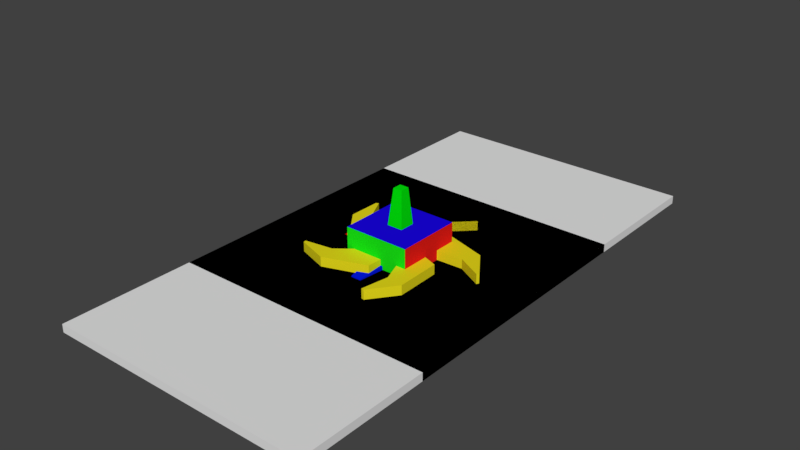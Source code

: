 # Source: ArrowCursor.blend  (saved by Blender 2.78.0; exported with 4.5.12 LTS)
import bpy
from mathutils import Matrix  # noqa: F401  (used for matrix-valued properties, if any)

bpy.ops.wm.read_factory_settings(use_empty=True)
scene = bpy.context.scene
scene.name = 'Scene'

# ---- collections
col_collection_1 = bpy.data.collections.new('Collection 1'); scene.collection.children.link(col_collection_1)

# ---- materials (node trees are filled in below, after node groups)
mat_keymainmat = bpy.data.materials.new('KeyMainMat')
mat_keymainmat.alpha_threshold = 0.0
mat_keymainmat.use_transparent_shadow = False
mat_keymainmat.roughness = 0.5
mat_keysecondarymat = bpy.data.materials.new('KeySecondaryMat')
mat_keysecondarymat.alpha_threshold = 0.0
mat_keysecondarymat.use_transparent_shadow = False
mat_keysecondarymat.diffuse_color = (0.1342, 0.1171, 0.8, 1.0)
mat_keysecondarymat.roughness = 0.5
mat_mat_pinkpentapill = bpy.data.materials.new('mat_pinkPentapill')
mat_mat_pinkpentapill.alpha_threshold = 0.0
mat_mat_pinkpentapill.use_transparent_shadow = False
mat_mat_pinkpentapill.diffuse_color = (1.0, 0.4865, 0.8329, 1.0)
mat_mat_pinkpentapill.roughness = 0.5
mat_mat_pluspurple = bpy.data.materials.new('mat_pluspurple')
mat_mat_pluspurple.alpha_threshold = 0.0
mat_mat_pluspurple.use_transparent_shadow = False
mat_mat_pluspurple.diffuse_color = (0.2134, 0.0, 0.8, 1.0)
mat_mat_pluspurple.roughness = 0.5
mat_mat_yellowstar = bpy.data.materials.new('mat_yellowstar')
mat_mat_yellowstar.alpha_threshold = 0.0
mat_mat_yellowstar.use_transparent_shadow = False
mat_mat_yellowstar.diffuse_color = (0.8, 0.6992, 0.01086, 1.0)
mat_mat_yellowstar.roughness = 0.5
mat_mat1 = bpy.data.materials.new('mat1')
mat_mat1.alpha_threshold = 0.0
mat_mat1.use_transparent_shadow = False
mat_mat1.diffuse_color = (0.8, 0.0133, 0.00946, 1.0)
mat_mat1.roughness = 0.5
mat_mat2 = bpy.data.materials.new('mat2')
mat_mat2.alpha_threshold = 0.0
mat_mat2.use_transparent_shadow = False
mat_mat2.diffuse_color = (0.01003, 0.8, 0.008456, 1.0)
mat_mat2.roughness = 0.5
mat_mat3 = bpy.data.materials.new('mat3')
mat_mat3.alpha_threshold = 0.0
mat_mat3.use_transparent_shadow = False
mat_mat3.diffuse_color = (0.011, 0.001487, 0.8, 1.0)
mat_mat3.roughness = 0.5
mat_notridge = bpy.data.materials.new('notridge')
mat_notridge.alpha_threshold = 0.0
mat_notridge.use_transparent_shadow = False
mat_notridge.diffuse_color = (0.8, 0.05972, 0.03364, 1.0)
mat_notridge.roughness = 0.5
mat_ridge = bpy.data.materials.new('ridge')
mat_ridge.alpha_threshold = 0.0
mat_ridge.use_transparent_shadow = False
mat_ridge.roughness = 0.5
mat_z_bue = bpy.data.materials.new('Z_bue')
mat_z_bue.alpha_threshold = 0.0
mat_z_bue.use_transparent_shadow = False
mat_z_bue.diffuse_color = (0.0, 0.009051, 0.8, 1.0)
mat_z_bue.roughness = 0.5
mat_y_green = bpy.data.materials.new('Y_green')
mat_y_green.alpha_threshold = 0.0
mat_y_green.use_transparent_shadow = False
mat_y_green.diffuse_color = (0.0, 0.8, 0.003333, 1.0)
mat_y_green.roughness = 0.5
mat_x_red = bpy.data.materials.new('X_red')
mat_x_red.alpha_threshold = 0.0
mat_x_red.use_transparent_shadow = False
mat_x_red.diffuse_color = (0.8, 0.0, 0.0, 1.0)
mat_x_red.roughness = 0.5
mat_z_bue_001 = bpy.data.materials.new('Z_bue.001')
mat_z_bue_001.alpha_threshold = 0.0
mat_z_bue_001.use_transparent_shadow = False
mat_z_bue_001.diffuse_color = (0.0, 0.009051, 0.8, 1.0)
mat_z_bue_001.roughness = 0.5
mat_y_green_001 = bpy.data.materials.new('Y_green.001')
mat_y_green_001.alpha_threshold = 0.0
mat_y_green_001.use_transparent_shadow = False
mat_y_green_001.diffuse_color = (0.0, 0.8, 0.003333, 1.0)
mat_y_green_001.roughness = 0.5
mat_x_red_001 = bpy.data.materials.new('X_red.001')
mat_x_red_001.alpha_threshold = 0.0
mat_x_red_001.use_transparent_shadow = False
mat_x_red_001.diffuse_color = (0.8, 0.0, 0.0, 1.0)
mat_x_red_001.roughness = 0.5
mat_z_bue_002 = bpy.data.materials.new('Z_bue.002')
mat_z_bue_002.alpha_threshold = 0.0
mat_z_bue_002.use_transparent_shadow = False
mat_z_bue_002.diffuse_color = (0.0, 0.009051, 0.8, 1.0)
mat_z_bue_002.roughness = 0.5
mat_y_green_002 = bpy.data.materials.new('Y_green.002')
mat_y_green_002.alpha_threshold = 0.0
mat_y_green_002.use_transparent_shadow = False
mat_y_green_002.diffuse_color = (0.0, 0.8, 0.003333, 1.0)
mat_y_green_002.roughness = 0.5
mat_x_red_002 = bpy.data.materials.new('X_red.002')
mat_x_red_002.alpha_threshold = 0.0
mat_x_red_002.use_transparent_shadow = False
mat_x_red_002.diffuse_color = (0.8, 0.0, 0.0, 1.0)
mat_x_red_002.roughness = 0.5
mat_mat_pluspurple_001 = bpy.data.materials.new('mat_pluspurple.001')
mat_mat_pluspurple_001.alpha_threshold = 0.0
mat_mat_pluspurple_001.use_transparent_shadow = False
mat_mat_pluspurple_001.diffuse_color = (0.2134, 0.0, 0.8, 1.0)
mat_mat_pluspurple_001.roughness = 0.5
mat_matplus2 = bpy.data.materials.new('matplus2')
mat_matplus2.alpha_threshold = 0.0
mat_matplus2.use_transparent_shadow = False
mat_matplus2.roughness = 0.5

# ---- material node trees

# ---- world
world_world = bpy.data.worlds.new('World'); scene.world = world_world
world_world.color = (0.05088, 0.05088, 0.05088)
world_world.use_sun_shadow = False
world_world.sun_shadow_jitter_overblur = 0.0
world_world.cycles.sampling_method = 'MANUAL'

# ---- meshes
me_cube_009 = bpy.data.meshes.new('Cube.009')
me_cube_009.from_pydata([(-4.0, -4.0, -0.1213), (-4.0, -4.0, 0.1213), (-4.0, 4.0, -0.1213), (-4.0, 4.0, 0.1213), (4.0, -4.0, -0.1213), (4.0, -4.0, 0.1213), (4.0, 4.0, -0.1213), (4.0, 4.0, 0.1213)], [], [(0, 1, 3, 2), (2, 3, 7, 6), (6, 7, 5, 4), (4, 5, 1, 0), (2, 6, 4, 0), (7, 3, 1, 5)])
me_cube_009.use_remesh_preserve_volume = False
me_cube_009.use_remesh_preserve_attributes = False
me_cube_009.use_mirror_vertex_groups = False
me_cube_009.update()
me_cube_008 = bpy.data.meshes.new('Cube.008')
me_cube_008.from_pydata([(0.14, 0.14, 0.0122), (0.1365, 0.1365, 0.004978), (-0.14, 0.14, 0.0122), (-0.1365, 0.1365, 0.004978), (0.14, -0.14, 0.0122), (0.1365, -0.1365, 0.004978), (-0.14, -0.14, 0.0122), (-0.1365, -0.1365, 0.004978), (0.1317, 0.1317, 0.005328), (-0.1317, 0.1317, 0.005328), (-0.1317, -0.1317, 0.005328), (0.1317, -0.1317, 0.005328), (0.1174, 0.1112, -0.01423), (-0.1174, 0.1112, -0.01423), (-0.1174, -0.1112, -0.01423), (0.1174, -0.1112, -0.01423), (-0.14, -0.07639, 0.0122), (-0.14, 0.07639, 0.0122), (-0.1365, 0.07447, 0.004978), (-0.1365, -0.07447, 0.004978), (0.14, 0.07639, 0.0122), (0.14, -0.07639, 0.0122), (0.1365, -0.07447, 0.004978), (0.1365, 0.07447, 0.004978), (-0.1317, 0.07184, 0.005328), (-0.1317, -0.07184, 0.005328), (0.1317, -0.07184, 0.005328), (0.1317, 0.07184, 0.005328), (-0.1174, 0.06066, 0.00174), (-0.1174, -0.06066, 0.00174), (0.1174, -0.06066, 0.00174), (0.1174, 0.06066, 0.00174), (0.1271, -0.1251, -0.0009174), (0.1271, 0.1251, -0.0009174), (-0.1271, 0.1251, -0.0009174), (-0.1271, -0.1251, -0.0009174), (-0.1271, -0.06827, 0.004182), (-0.1271, 0.06827, 0.004182), (0.1271, 0.06827, 0.004182), (0.1271, -0.06827, 0.004182)], [], [(0, 1, 3, 2), (16, 19, 7, 6), (6, 7, 5, 4), (20, 23, 1, 0), (16, 6, 4, 21), (3, 1, 8, 9), (39, 32, 15, 30), (22, 5, 11, 26), (18, 3, 9, 24), (5, 7, 10, 11), (28, 13, 12, 31), (37, 34, 13, 28), (32, 35, 14, 15), (34, 33, 12, 13), (35, 36, 29, 14), (36, 37, 28, 29), (14, 29, 30, 15), (29, 28, 31, 30), (7, 19, 25, 10), (19, 18, 24, 25), (1, 23, 27, 8), (23, 22, 26, 27), (33, 38, 31, 12), (38, 39, 30, 31), (2, 17, 20, 0), (17, 16, 21, 20), (4, 5, 22, 21), (21, 22, 23, 20), (2, 3, 18, 17), (17, 18, 19, 16), (27, 26, 39, 38), (8, 27, 38, 33), (25, 24, 37, 36), (10, 25, 36, 35), (9, 8, 33, 34), (11, 10, 35, 32), (24, 9, 34, 37), (26, 11, 32, 39)])
me_cube_008.polygons.foreach_set('material_index', [1, 1, 1, 1, 0, 1, 0, 1, 1, 1, 0, 0, 0, 0, 0, 0, 0, 0, 1, 1, 1, 1, 0, 0, 0, 0, 1, 1, 1, 1, 1, 1, 1, 1, 1, 1, 1, 1])
me_cube_008.materials.append(mat_keymainmat)
me_cube_008.materials.append(mat_keysecondarymat)
me_cube_008.use_remesh_preserve_volume = False
me_cube_008.use_remesh_preserve_attributes = False
me_cube_008.use_mirror_vertex_groups = False
me_cube_008.update()
me_cylinder = bpy.data.meshes.new('Cylinder')
me_cylinder.from_pydata([(-1.118e-08, -0.2206, -0.8764), (-0.0809, -0.1206, -0.9412), (0.0809, -0.1206, -0.9412), (-1.118e-08, 0.2206, -0.8764), (0.0809, 0.1206, -0.9412), (-0.0809, 0.1206, -0.9412), (0.8335, -0.2206, -0.2708), (0.8702, -0.1206, -0.3678), (0.9202, -0.1206, -0.2139), (0.8335, 0.2206, -0.2708), (0.9202, 0.1206, -0.2139), (0.8702, 0.1206, -0.3678), (0.5151, -0.2206, 0.709), (0.6187, -0.1206, 0.7139), (0.4878, -0.1206, 0.809), (0.5151, 0.2206, 0.709), (0.4878, 0.1206, 0.809), (0.6187, 0.1206, 0.7139), (-0.5151, -0.2206, 0.709), (-0.4878, -0.1206, 0.809), (-0.6187, -0.1206, 0.7139), (-0.5151, 0.2206, 0.709), (-0.6187, 0.1206, 0.7139), (-0.4878, 0.1206, 0.809), (-0.8335, -0.2206, -0.2708), (-0.9202, -0.1206, -0.2139), (-0.8702, -0.1206, -0.3678), (-0.8335, 0.2206, -0.2708), (-0.8702, 0.1206, -0.3678), (-0.9202, 0.1206, -0.2139), (0.6072, -0.2206, -0.1973), (-8.359e-09, -0.2206, -0.6385), (-6.274e-09, 0.2206, -0.6385), (0.6072, 0.2206, -0.1973), (0.3753, -0.2206, 0.5166), (0.3753, 0.2206, 0.5166), (-0.3753, -0.2206, 0.5166), (-0.3753, 0.2206, 0.5166), (-0.6072, -0.2206, -0.1973), (-0.6072, 0.2206, -0.1973), (0.4502, 2.98e-08, -0.1463), (-1.93e-08, 2.98e-08, -0.4734), (0.2783, 5.96e-08, 0.383), (-0.2783, 5.96e-08, 0.383), (-0.4502, 2.98e-08, -0.1463), (0.3028, -0.4604, 0.711), (0.2868, -0.4573, 0.7941), (-0.3028, -0.4604, 0.711), (-0.2868, -0.4573, 0.7941)], [], [(26, 28, 5, 1), (14, 16, 23, 19), (20, 22, 29, 25), (8, 10, 17, 13), (15, 9, 33, 35), (2, 4, 11, 7), (0, 1, 2), (3, 4, 5), (6, 7, 8), (9, 10, 11), (12, 13, 14), (15, 16, 17), (18, 19, 20), (21, 22, 23), (24, 25, 26), (27, 28, 29), (2, 7, 6, 0), (11, 4, 3, 9), (1, 5, 4, 2), (10, 8, 7, 11), (8, 13, 12, 6), (17, 10, 9, 15), (16, 14, 13, 17), (19, 18, 47, 48), (23, 16, 15, 21), (22, 20, 19, 23), (20, 25, 24, 18), (29, 22, 21, 27), (28, 26, 25, 29), (26, 1, 0, 24), (5, 28, 27, 3), (18, 24, 38, 36), (38, 31, 41, 44), (33, 32, 41, 40), (0, 6, 30, 31), (12, 18, 36, 34), (3, 27, 39, 32), (6, 12, 34, 30), (27, 21, 37, 39), (9, 3, 32, 33), (24, 0, 31, 38), (21, 15, 35, 37), (37, 35, 42, 43), (30, 34, 42, 40), (32, 39, 44, 41), (36, 38, 44, 43), (35, 33, 40, 42), (31, 30, 40, 41), (39, 37, 43, 44), (34, 36, 43, 42), (46, 48, 47, 45), (14, 19, 48, 46), (12, 14, 46, 45), (18, 12, 45, 47)])
me_cylinder.materials.append(mat_mat_pinkpentapill)
me_cylinder.use_remesh_preserve_volume = False
me_cylinder.use_remesh_preserve_attributes = False
me_cylinder.use_mirror_vertex_groups = False
me_cylinder.update()
me_cube_006 = bpy.data.meshes.new('Cube.006')
me_cube_006.from_pydata([(-0.3266, -0.3266, -0.3266), (-0.3266, -0.3266, 0.3266), (-0.3266, 0.3266, -0.3266), (-0.3266, 0.3266, 0.3266), (0.3266, -0.3266, -0.3266), (0.3266, -0.3266, 0.3266), (0.3266, 0.3266, -0.3266), (0.3266, 0.3266, 0.3266), (-0.3266, -0.8537, -0.3266), (-0.3266, -0.8537, 0.3266), (0.3266, -0.8537, 0.3266), (0.3266, -0.8537, -0.3266), (-0.3266, 0.8266, 0.3266), (-0.3266, 0.8266, -0.3266), (0.3266, 0.8266, -0.3266), (0.3266, 0.8266, 0.3266), (0.8266, 0.129, 0.129), (0.8266, 0.129, -0.129), (0.8266, -0.129, -0.129), (0.8266, -0.129, 0.129), (-0.8266, 0.3266, -0.3266), (-0.8266, -0.3266, -0.3266), (-0.8266, -0.3266, 0.3266), (-0.8266, 0.3266, 0.3266)], [], [(1, 3, 23, 22), (7, 6, 14, 15), (7, 5, 19, 16), (5, 1, 9, 10), (2, 6, 4, 0), (7, 3, 1, 5), (11, 10, 9, 8), (4, 5, 10, 11), (1, 0, 8, 9), (0, 4, 11, 8), (13, 12, 15, 14), (6, 2, 13, 14), (3, 7, 15, 12), (2, 3, 12, 13), (17, 16, 19, 18), (6, 7, 16, 17), (5, 4, 18, 19), (4, 6, 17, 18), (21, 22, 23, 20), (2, 0, 21, 20), (3, 2, 20, 23), (0, 1, 22, 21)])
me_cube_006.materials.append(mat_mat_pluspurple)
me_cube_006.use_remesh_preserve_volume = False
me_cube_006.use_remesh_preserve_attributes = False
me_cube_006.use_mirror_vertex_groups = False
me_cube_006.update()
me_cube_005 = bpy.data.meshes.new('Cube.005')
me_cube_005.from_pydata([(-0.9727, 1.087, 0.4138), (-0.01877, 1.087, 0.4138), (-0.1895, 2.214, 0.4138), (0.1895, 1.834, 0.4138), (0.7491, 2.5, 0.4138), (0.8107, 2.439, 0.4138), (-0.4007, 0.2324, 0.4138), (-0.003457, 0.2324, 0.4138), (0.7334, 1.261, 0.4138), (1.028, 0.3538, 0.4138), (2.047, 0.8642, 0.4138), (1.803, 0.3867, 0.4138), (2.61, 0.06023, 0.4138), (2.57, -0.01741, 0.4138), (0.09716, 0.4529, 0.4138), (0.2199, 0.07509, 0.4138), (1.426, -0.3078, 0.4138), (0.6542, -0.8685, 0.4138), (1.454, -1.679, 0.4138), (0.925, -1.595, 0.4138), (0.8637, -2.463, 0.4138), (0.7776, -2.45, 0.4138), (0.4607, 0.04754, 0.4138), (0.1394, -0.1859, 0.4138), (0.1479, -1.451, 0.4138), (-0.6238, -0.8906, 0.4138), (-1.148, -1.902, 0.4138), (-1.232, -1.373, 0.4138), (-2.076, -1.583, 0.4138), (-2.089, -1.497, 0.4138), (0.1876, -0.4235, 0.4138), (-0.1338, -0.19, 0.4138), (-1.335, -0.5892, 0.4138), (-1.04, 0.3181, 0.4138), (-2.164, 0.5038, 0.4138), (-1.686, 0.7471, 0.4138), (-2.147, 1.485, 0.4138), (-2.069, 1.525, 0.4138), (-0.3448, -0.3093, 0.4138), (-0.2221, 0.06851, 0.4138), (-0.9727, 1.087, 0.4138), (-0.01877, 1.087, 0.4138), (-0.1895, 2.214, 0.4138), (0.1895, 1.834, 0.4138), (0.7491, 2.5, 0.4138), (0.8107, 2.439, 0.4138), (-0.4007, 0.2324, 0.4138), (-0.003457, 0.2324, 0.4138), (-0.9727, 1.087, -0.3839), (-0.01877, 1.087, -0.3839), (-0.1895, 2.214, -0.3839), (0.1895, 1.834, -0.3839), (0.7491, 2.5, -0.3839), (0.8107, 2.439, -0.3839), (-0.4007, 0.2324, -0.3839), (-0.003457, 0.2324, -0.3839), (0.7334, 1.261, -0.3839), (1.028, 0.3538, -0.3839), (2.047, 0.8642, -0.3839), (1.803, 0.3867, -0.3839), (2.61, 0.06023, -0.3839), (2.57, -0.01741, -0.3839), (0.09716, 0.4529, -0.3839), (0.2199, 0.07509, -0.3839), (1.426, -0.3078, -0.3839), (0.6542, -0.8685, -0.3839), (1.454, -1.679, -0.3839), (0.925, -1.595, -0.3839), (0.8637, -2.463, -0.3839), (0.7776, -2.45, -0.3839), (0.4607, 0.04754, -0.3839), (0.1394, -0.1859, -0.3839), (0.1479, -1.451, -0.3839), (-0.6238, -0.8906, -0.3839), (-1.148, -1.902, -0.3839), (-1.232, -1.373, -0.3839), (-2.076, -1.583, -0.3839), (-2.089, -1.497, -0.3839), (0.1876, -0.4235, -0.3839), (-0.1338, -0.19, -0.3839), (-1.335, -0.5892, -0.3839), (-1.04, 0.3181, -0.3839), (-2.164, 0.5038, -0.3839), (-1.686, 0.7471, -0.3839), (-2.147, 1.485, -0.3839), (-2.069, 1.525, -0.3839), (-0.3448, -0.3093, -0.3839), (-0.2221, 0.06851, -0.3839), (-0.9727, 1.087, -0.3839), (-0.01877, 1.087, -0.3839), (-0.1895, 2.214, -0.3839), (0.1895, 1.834, -0.3839), (0.7491, 2.5, -0.3839), (0.8107, 2.439, -0.3839), (-0.4007, 0.2324, -0.3839), (-0.003457, 0.2324, -0.3839)], [], [(1, 3, 2, 0), (3, 5, 4, 2), (0, 6, 7, 1), (9, 11, 10, 8), (11, 13, 12, 10), (8, 14, 15, 9), (17, 19, 18, 16), (19, 21, 20, 18), (16, 22, 23, 17), (25, 27, 26, 24), (27, 29, 28, 26), (24, 30, 31, 25), (33, 35, 34, 32), (35, 37, 36, 34), (32, 38, 39, 33), (41, 43, 42, 40), (43, 45, 44, 42), (40, 46, 47, 41), (49, 48, 50, 51), (51, 50, 52, 53), (48, 49, 55, 54), (57, 56, 58, 59), (59, 58, 60, 61), (56, 57, 63, 62), (65, 64, 66, 67), (67, 66, 68, 69), (64, 65, 71, 70), (73, 72, 74, 75), (75, 74, 76, 77), (72, 73, 79, 78), (81, 80, 82, 83), (83, 82, 84, 85), (80, 81, 87, 86), (89, 88, 90, 91), (91, 90, 92, 93), (88, 89, 95, 94), (21, 19, 67, 69), (43, 41, 89, 91), (11, 9, 57, 59), (23, 22, 70, 71), (44, 45, 93, 92), (12, 13, 61, 60), (17, 23, 71, 65), (42, 44, 92, 90), (10, 12, 60, 58), (32, 34, 82, 80), (0, 2, 50, 48), (22, 16, 64, 70), (45, 43, 91, 93), (13, 11, 59, 61), (35, 33, 81, 83), (3, 1, 49, 51), (47, 46, 94, 95), (15, 14, 62, 63), (36, 37, 85, 84), (4, 5, 53, 52), (41, 47, 95, 89), (9, 15, 63, 57), (34, 36, 84, 82), (2, 4, 52, 50), (24, 26, 74, 72), (46, 40, 88, 94), (14, 8, 56, 62), (37, 35, 83, 85), (5, 3, 51, 53), (27, 25, 73, 75), (39, 38, 86, 87), (7, 6, 54, 55), (28, 29, 77, 76), (33, 39, 87, 81), (1, 7, 55, 49), (26, 28, 76, 74), (16, 18, 66, 64), (38, 32, 80, 86), (6, 0, 48, 54), (29, 27, 75, 77), (19, 17, 65, 67), (31, 30, 78, 79), (20, 21, 69, 68), (25, 31, 79, 73), (18, 20, 68, 66), (40, 42, 90, 88), (8, 10, 58, 56), (30, 24, 72, 78)])
me_cube_005.materials.append(mat_mat_yellowstar)
me_cube_005.use_remesh_preserve_volume = False
me_cube_005.use_remesh_preserve_attributes = False
me_cube_005.use_mirror_vertex_groups = False
me_cube_005.update()
me_cube_004 = bpy.data.meshes.new('Cube.004')
me_cube_004.from_pydata([(-1.0, -1.0, -1.0), (-1.0, -1.0, 1.0), (-1.0, 1.0, -1.0), (-1.0, 1.0, 1.0), (1.0, -1.0, -1.0), (1.0, -1.0, 1.0), (1.0, 1.0, -1.0), (1.0, 1.0, 1.0)], [], [(0, 1, 3, 2), (2, 3, 7, 6), (6, 7, 5, 4), (4, 5, 1, 0), (2, 6, 4, 0), (7, 3, 1, 5)])
me_cube_004.polygons.foreach_set('material_index', [0, 1, 0, 1, 2, 2])
me_cube_004.materials.append(mat_mat1)
me_cube_004.materials.append(mat_mat2)
me_cube_004.materials.append(mat_mat3)
me_cube_004.use_remesh_preserve_volume = False
me_cube_004.use_remesh_preserve_attributes = False
me_cube_004.use_mirror_vertex_groups = False
me_cube_004.update()
me_cube_003 = bpy.data.meshes.new('Cube.003')
me_cube_003.from_pydata([(0.0408, 0.3113, 0.02464), (0.4381, 0.3026, 0.02464), (-0.5404, 0.03026, 0.02464), (0.09331, 0.3993, 0.02464), (-0.02131, 0.3993, 0.02464), (0.04008, 0.2605, 0.05931), (0.4012, 0.2603, 0.05931), (-0.4994, 0.03026, 0.05931), (-0.1094, 0.3351, 0.02464), (-0.0122, 0.3112, 0.05931), (-0.01674, 0.3759, 0.05931), (0.03986, 0.3747, 0.05931), (-0.01222, 0.2605, 0.05931), (-0.09864, 0.3158, 0.05931), (-0.1884, 0.2778, 0.02464), (-0.1788, 0.2593, 0.05931), (0.4381, 0.03023, 0.02464), (0.04008, 0.03024, 0.05931), (0.4012, 0.03024, 0.05931), (-0.01233, 0.03024, 0.05931), (0.0408, -0.3096, 0.02464), (0.4381, -0.3008, 0.02464), (-0.5404, -0.02853, 0.02464), (0.09331, -0.3976, 0.02464), (-0.02131, -0.3976, 0.02464), (0.04008, -0.2588, 0.05931), (0.4012, -0.2586, 0.05931), (-0.4994, -0.02853, 0.05931), (-0.1094, -0.3334, 0.02464), (-0.0122, -0.3095, 0.05931), (-0.01674, -0.3742, 0.05931), (0.03986, -0.373, 0.05931), (0.4381, 0.000862, 0.02464), (-0.5404, 0.000862, 0.02464), (-0.01222, -0.2588, 0.05931), (0.04008, 0.000862, 0.05931), (0.4012, 0.000862, 0.05931), (-0.4999, 0.000862, 0.05931), (-0.09864, -0.314, 0.05931), (-0.1884, -0.2761, 0.02464), (-0.1788, -0.2576, 0.05931), (-0.01237, 0.000862, 0.05931), (0.4381, -0.0285, 0.02464), (0.04008, -0.02851, 0.05931), (0.4012, -0.02851, 0.05931), (-0.01233, -0.02851, 0.05931), (0.0408, 0.3113, -0.02464), (0.4381, 0.3026, -0.02464), (-0.5404, 0.03026, -0.02464), (0.09331, 0.3993, -0.02464), (-0.02131, 0.3993, -0.02464), (0.04008, 0.2605, -0.05931), (0.4012, 0.2603, -0.05931), (-0.4994, 0.03026, -0.05931), (-0.1094, 0.3351, -0.02464), (-0.0122, 0.3112, -0.05931), (-0.01674, 0.3759, -0.05931), (0.03986, 0.3747, -0.05931), (-0.01222, 0.2605, -0.05931), (-0.09864, 0.3158, -0.05931), (-0.1884, 0.2778, -0.02464), (-0.1788, 0.2593, -0.05931), (0.4381, 0.03023, -0.02464), (0.04008, 0.03024, -0.05931), (0.4012, 0.03024, -0.05931), (-0.01233, 0.03024, -0.05931), (0.0408, -0.3096, -0.02464), (0.4381, -0.3008, -0.02464), (-0.5404, -0.02853, -0.02464), (0.09331, -0.3976, -0.02464), (-0.02131, -0.3976, -0.02464), (0.04008, -0.2588, -0.05931), (0.4012, -0.2586, -0.05931), (-0.4994, -0.02853, -0.05931), (-0.1094, -0.3334, -0.02464), (-0.0122, -0.3095, -0.05931), (-0.01674, -0.3742, -0.05931), (0.03986, -0.373, -0.05931), (0.4381, 0.000862, -0.02464), (-0.5404, 0.000862, -0.02464), (-0.01222, -0.2588, -0.05931), (0.04008, 0.000862, -0.05931), (0.4012, 0.000862, -0.05931), (-0.4999, 0.000862, -0.05931), (-0.09864, -0.314, -0.05931), (-0.1884, -0.2761, -0.02464), (-0.1788, -0.2576, -0.05931), (-0.01237, 0.000862, -0.05931), (0.4381, -0.0285, -0.02464), (0.04008, -0.02851, -0.05931), (0.4012, -0.02851, -0.05931), (-0.01233, -0.02851, -0.05931)], [], [(12, 5, 0, 9), (18, 6, 5, 17), (1, 0, 5, 6), (16, 1, 6, 18), (14, 2, 7, 15), (3, 4, 10, 11), (2, 33, 37, 7), (3, 11, 9, 0), (4, 8, 13, 10), (10, 13, 9, 11), (8, 14, 15, 13), (12, 9, 13, 15), (19, 17, 5, 12), (41, 35, 17, 19), (32, 16, 18, 36), (36, 18, 17, 35), (37, 41, 19, 7), (7, 19, 12, 15), (34, 29, 20, 25), (44, 43, 25, 26), (21, 26, 25, 20), (42, 44, 26, 21), (39, 40, 27, 22), (23, 31, 30, 24), (22, 27, 37, 33), (23, 20, 29, 31), (24, 30, 38, 28), (30, 31, 29, 38), (28, 38, 40, 39), (34, 40, 38, 29), (45, 34, 25, 43), (41, 45, 43, 35), (32, 36, 44, 42), (36, 35, 43, 44), (37, 27, 45, 41), (27, 40, 34, 45), (58, 55, 46, 51), (64, 63, 51, 52), (47, 52, 51, 46), (62, 64, 52, 47), (60, 61, 53, 48), (49, 57, 56, 50), (48, 53, 83, 79), (49, 46, 55, 57), (50, 56, 59, 54), (56, 57, 55, 59), (54, 59, 61, 60), (58, 61, 59, 55), (65, 58, 51, 63), (87, 65, 63, 81), (78, 82, 64, 62), (82, 81, 63, 64), (83, 53, 65, 87), (53, 61, 58, 65), (80, 71, 66, 75), (90, 72, 71, 89), (67, 66, 71, 72), (88, 67, 72, 90), (85, 68, 73, 86), (69, 70, 76, 77), (68, 79, 83, 73), (69, 77, 75, 66), (70, 74, 84, 76), (76, 84, 75, 77), (74, 85, 86, 84), (80, 75, 84, 86), (91, 89, 71, 80), (87, 81, 89, 91), (78, 88, 90, 82), (82, 90, 89, 81), (83, 87, 91, 73), (73, 91, 80, 86), (32, 78, 62, 16), (23, 69, 66, 20), (3, 49, 50, 4), (16, 62, 47, 1), (22, 68, 85, 39), (0, 46, 49, 3), (8, 54, 60, 14), (14, 60, 48, 2), (21, 67, 88, 42), (20, 66, 67, 21), (33, 79, 68, 22), (28, 74, 70, 24), (1, 47, 46, 0), (39, 85, 74, 28), (42, 88, 78, 32), (2, 48, 79, 33), (4, 50, 54, 8), (24, 70, 69, 23)])
me_cube_003.polygons.foreach_set('material_index', [1, 0, 1, 1, 1, 1, 1, 1, 1, 0, 1, 0, 0, 0, 1, 0, 0, 0, 1, 0, 1, 1, 1, 1, 1, 1, 1, 0, 1, 0, 0, 0, 1, 0, 0, 0, 1, 0, 1, 1, 1, 1, 1, 1, 1, 0, 1, 0, 0, 0, 1, 0, 0, 0, 1, 0, 1, 1, 1, 1, 1, 1, 1, 0, 1, 0, 0, 0, 1, 0, 0, 0, 0, 0, 0, 0, 0, 0, 0, 0, 0, 0, 0, 0, 0, 0, 0, 0, 0, 0])
me_cube_003.materials.append(mat_notridge)
me_cube_003.materials.append(mat_ridge)
me_cube_003.use_remesh_preserve_volume = False
me_cube_003.use_remesh_preserve_attributes = False
me_cube_003.use_mirror_vertex_groups = False
me_cube_003.update()
me_cube = bpy.data.meshes.new('Cube')
me_cube.from_pydata([(0.5, 0.5, -0.5), (0.5, 0.5, 0.5), (0.5, -0.5, 0.5), (0.5, -0.5, -0.5), (-0.5, 0.5, -0.5), (-0.5, 0.5, 0.5), (-0.5, -0.5, 0.5), (-0.5, -0.5, -0.5), (-3.257, 0.1884, -0.1885), (-3.257, 0.1884, 0.1884), (-3.257, -0.1884, -0.1885), (-3.257, -0.1884, 0.1884), (0.3193, 0.3193, -0.6824), (0.3193, -0.3193, -0.6824), (-0.3193, 0.3193, -0.6824), (-0.3193, -0.3193, -0.6824), (0.444, 0.7908, -0.444), (0.444, 0.7908, 0.444), (-0.444, 0.7908, -0.444), (-0.444, 0.7908, 0.444)], [], [(0, 1, 2, 3), (7, 6, 11, 10), (0, 4, 18, 16), (1, 5, 6, 2), (2, 6, 7, 3), (4, 0, 12, 14), (8, 10, 11, 9), (4, 7, 10, 8), (6, 5, 9, 11), (5, 4, 8, 9), (14, 12, 13, 15), (7, 4, 14, 15), (3, 7, 15, 13), (0, 3, 13, 12), (16, 18, 19, 17), (1, 0, 16, 17), (4, 5, 19, 18), (5, 1, 17, 19)])
me_cube.polygons.foreach_set('material_index', [2, 2, 1, 0, 1, 0, 2, 2, 2, 2, 0, 0, 0, 0, 1, 1, 1, 1])
me_cube.materials.append(mat_z_bue)
me_cube.materials.append(mat_y_green)
me_cube.materials.append(mat_x_red)
me_cube.use_remesh_preserve_volume = False
me_cube.use_remesh_preserve_attributes = False
me_cube.use_mirror_vertex_groups = False
me_cube.update()
me_cube_001 = bpy.data.meshes.new('Cube.001')
me_cube_001.from_pydata([(0.5, 0.5, -0.5), (0.5, 0.5, 0.5), (0.5, -0.5, 0.5), (0.5, -0.5, -0.5), (-0.5, 0.5, -0.5), (-0.5, 0.5, 0.5), (-0.5, -0.5, 0.5), (-0.5, -0.5, -0.5), (-0.696, 0.1884, -0.1885), (-0.696, 0.1884, 0.1884), (-0.696, -0.1884, -0.1885), (-0.696, -0.1884, 0.1884), (0.3193, 0.3193, -0.7902), (0.3193, -0.3193, -0.7902), (-0.3193, 0.3193, -0.7902), (-0.3193, -0.3193, -0.7902), (0.444, 0.7908, -0.444), (0.444, 0.7908, 0.444), (-0.444, 0.7908, -0.444), (-0.444, 0.7908, 0.444), (0.2524, 0.2524, 2.967), (0.2524, -0.2524, 2.967), (-0.2524, 0.2524, 2.967), (-0.2524, -0.2524, 2.967)], [], [(0, 1, 2, 3), (7, 6, 11, 10), (0, 4, 18, 16), (6, 2, 21, 23), (2, 6, 7, 3), (4, 0, 12, 14), (8, 10, 11, 9), (4, 7, 10, 8), (6, 5, 9, 11), (5, 4, 8, 9), (14, 12, 13, 15), (7, 4, 14, 15), (3, 7, 15, 13), (0, 3, 13, 12), (16, 18, 19, 17), (1, 0, 16, 17), (4, 5, 19, 18), (5, 1, 17, 19), (20, 22, 23, 21), (1, 5, 22, 20), (2, 1, 20, 21), (5, 6, 23, 22)])
me_cube_001.polygons.foreach_set('material_index', [2, 2, 1, 0, 1, 0, 2, 2, 2, 2, 0, 0, 0, 0, 1, 1, 1, 1, 0, 0, 0, 0])
me_cube_001.materials.append(mat_z_bue_001)
me_cube_001.materials.append(mat_y_green_001)
me_cube_001.materials.append(mat_x_red_001)
me_cube_001.use_remesh_preserve_volume = False
me_cube_001.use_remesh_preserve_attributes = False
me_cube_001.use_mirror_vertex_groups = False
me_cube_001.update()
me_cube_002 = bpy.data.meshes.new('Cube.002')
me_cube_002.from_pydata([(0.5, 0.5, -0.5), (0.5, 0.5, 0.5), (0.5, -0.5, 0.5), (0.5, -0.5, -0.5), (-0.5, 0.5, -0.5), (-0.5, 0.5, 0.5), (-0.5, -0.5, 0.5), (-0.5, -0.5, -0.5), (-0.5545, 0.1884, -0.1885), (-0.5545, 0.1884, 0.1884), (-0.5545, -0.1884, -0.1885), (-0.5545, -0.1884, 0.1884), (0.3193, 0.3193, -0.6824), (0.3193, -0.3193, -0.6824), (-0.3193, 0.3193, -0.6824), (-0.3193, -0.3193, -0.6824), (0.2422, 3.435, -0.2753), (0.2422, 3.435, 0.1845), (-0.2176, 3.435, -0.2753), (-0.2176, 3.435, 0.1844)], [], [(0, 1, 2, 3), (7, 6, 11, 10), (0, 4, 18, 16), (1, 5, 6, 2), (2, 6, 7, 3), (4, 0, 12, 14), (8, 10, 11, 9), (4, 7, 10, 8), (6, 5, 9, 11), (5, 4, 8, 9), (14, 12, 13, 15), (7, 4, 14, 15), (3, 7, 15, 13), (0, 3, 13, 12), (16, 18, 19, 17), (1, 0, 16, 17), (4, 5, 19, 18), (5, 1, 17, 19)])
me_cube_002.polygons.foreach_set('material_index', [2, 2, 1, 0, 1, 0, 2, 2, 2, 2, 0, 0, 0, 0, 1, 1, 1, 1])
me_cube_002.materials.append(mat_z_bue_002)
me_cube_002.materials.append(mat_y_green_002)
me_cube_002.materials.append(mat_x_red_002)
me_cube_002.use_remesh_preserve_volume = False
me_cube_002.use_remesh_preserve_attributes = False
me_cube_002.use_mirror_vertex_groups = False
me_cube_002.update()
me_cube_007 = bpy.data.meshes.new('Cube.007')
me_cube_007.from_pydata([(-0.3266, -0.3266, 0.3266), (0.3266, -0.3266, 0.3266), (-0.3266, 0.3266, 0.3266), (0.3266, 0.3266, 0.3266), (-0.3266, -0.3266, -0.3266), (0.3266, -0.3266, -0.3266), (-0.3266, 0.3266, -0.3266), (0.3266, 0.3266, -0.3266), (-0.3266, -0.8537, 0.3266), (0.3266, -0.8537, 0.3266), (0.3266, -0.8537, -0.3266), (-0.3266, -0.8537, -0.3266), (0.3266, 0.8266, 0.3266), (-0.3266, 0.8266, 0.3266), (-0.3266, 0.8266, -0.3266), (0.3266, 0.8266, -0.3266), (0.3266, 0.3266, -0.8266), (-0.3266, 0.3266, -0.8266), (-0.3266, -0.3266, -0.8266), (0.3266, -0.3266, -0.8266), (-0.3266, 0.3266, 0.8266), (-0.3266, -0.3266, 0.8266), (0.3266, -0.3266, 0.8266), (0.3266, 0.3266, 0.8266)], [], [(1, 3, 23, 22), (7, 6, 14, 15), (7, 5, 19, 16), (5, 1, 9, 10), (2, 6, 4, 0), (7, 3, 1, 5), (11, 10, 9, 8), (4, 5, 10, 11), (1, 0, 8, 9), (0, 4, 11, 8), (13, 12, 15, 14), (6, 2, 13, 14), (3, 7, 15, 12), (2, 3, 12, 13), (17, 16, 19, 18), (6, 7, 16, 17), (5, 4, 18, 19), (4, 6, 17, 18), (21, 22, 23, 20), (2, 0, 21, 20), (3, 2, 20, 23), (0, 1, 22, 21)])
me_cube_007.polygons.foreach_set('material_index', [0, 0, 0, 0, 0, 0, 0, 0, 0, 0, 0, 0, 0, 0, 0, 0, 0, 0, 1, 1, 1, 1])
me_cube_007.materials.append(mat_mat_pluspurple_001)
me_cube_007.materials.append(mat_matplus2)
me_cube_007.use_remesh_preserve_volume = False
me_cube_007.use_remesh_preserve_attributes = False
me_cube_007.use_mirror_vertex_groups = False
me_cube_007.update()
me_cube_010 = bpy.data.meshes.new('Cube.010')
me_cube_010.from_pydata([(-4.0, -8.0, -0.1213), (-4.0, -8.0, 0.1213), (-4.0, 8.0, -0.1213), (-4.0, 8.0, 0.1213), (4.0, -8.0, -0.1213), (4.0, -8.0, 0.1213), (4.0, 8.0, -0.1213), (4.0, 8.0, 0.1213)], [], [(0, 1, 3, 2), (2, 3, 7, 6), (6, 7, 5, 4), (4, 5, 1, 0), (2, 6, 4, 0), (7, 3, 1, 5)])
me_cube_010.use_remesh_preserve_volume = False
me_cube_010.use_remesh_preserve_attributes = False
me_cube_010.use_mirror_vertex_groups = False
me_cube_010.update()

# ---- objects
ob_obfpannelblenderunit = bpy.data.objects.new('obfPannelBlenderUnit', me_cube_009)
ob_smallkey = bpy.data.objects.new('smallKey', me_cube_008)
ob_pentapill = bpy.data.objects.new('pentapill', me_cylinder)
ob_plusblenderzup = bpy.data.objects.new('plusBlenderZup', me_cube_006)
ob_star = bpy.data.objects.new('Star', me_cube_005)
ob_dynocube = bpy.data.objects.new('Dynocube', me_cube_004)
ob_navarrow = bpy.data.objects.new('NavArrow', me_cube_003)
ob_arrowpointingx = bpy.data.objects.new('ArrowPointingX', me_cube)
ob_arrowpointingz = bpy.data.objects.new('ArrowPointingZ', me_cube_001)
ob_arrowpointingy = bpy.data.objects.new('ArrowPointingY', me_cube_002)
ob_plusblenderxup = bpy.data.objects.new('plusBlenderXup', me_cube_007)
ob_obfpanne1bux2bu = bpy.data.objects.new('obfPanne1bux2bu', me_cube_010)

# ---- transforms, parenting, visibility, modifiers, constraints
ob_obfpannelblenderunit.location = (0.0, 0.0, 0.0)
ob_obfpannelblenderunit.hide_viewport = True
ob_obfpannelblenderunit.lineart.crease_threshold = 0.0
ob_smallkey.location = (0.0, 0.0, 0.0)
ob_smallkey.hide_viewport = True
ob_smallkey.lineart.crease_threshold = 0.0
ob_pentapill.location = (0.0, 0.0, 0.0)
ob_pentapill.hide_viewport = True
ob_pentapill.lineart.crease_threshold = 0.0
ob_plusblenderzup.location = (0.0, 0.0, 0.0)
ob_plusblenderzup.hide_viewport = True
ob_plusblenderzup.lineart.crease_threshold = 0.0
ob_star.location = (0.0, 0.0, 0.0)
ob_star.hide_viewport = True
ob_star.lineart.crease_threshold = 0.0
ob_dynocube.location = (0.0, 0.0, 0.0)
ob_dynocube.hide_viewport = True
ob_dynocube.lineart.crease_threshold = 0.0
ob_navarrow.location = (0.0, 0.0, 0.0)
ob_navarrow.hide_viewport = True
ob_navarrow.lineart.crease_threshold = 0.0
ob_arrowpointingx.location = (0.0, 0.0, 0.0)
ob_arrowpointingx.rotation_euler = (1.571, -0.0, 0.0)
ob_arrowpointingx.scale = (0.6057, 0.6057, 0.6057)
ob_arrowpointingx.lock_rotations_4d = False
ob_arrowpointingx.empty_display_type = 'ARROWS'
ob_arrowpointingx.hide_viewport = True
ob_arrowpointingx.lineart.crease_threshold = 0.0
ob_arrowpointingz.location = (0.0, 0.0, 0.0)
ob_arrowpointingz.rotation_euler = (1.571, -0.0, 0.0)
ob_arrowpointingz.scale = (0.6057, 0.6057, 0.6057)
ob_arrowpointingz.lock_rotations_4d = False
ob_arrowpointingz.empty_display_type = 'ARROWS'
ob_arrowpointingz.hide_viewport = True
ob_arrowpointingz.lineart.crease_threshold = 0.0
ob_arrowpointingy.location = (0.0, 0.0, 0.0)
ob_arrowpointingy.rotation_euler = (1.571, -0.0, 0.0)
ob_arrowpointingy.scale = (0.6057, 0.6057, 0.6057)
ob_arrowpointingy.lock_rotations_4d = False
ob_arrowpointingy.empty_display_type = 'ARROWS'
ob_arrowpointingy.hide_viewport = True
ob_arrowpointingy.lineart.crease_threshold = 0.0
ob_plusblenderxup.location = (0.0, 0.0, 0.0)
ob_plusblenderxup.hide_viewport = True
ob_plusblenderxup.lineart.crease_threshold = 0.0
ob_obfpanne1bux2bu.location = (0.0, 0.0, 0.0)
ob_obfpanne1bux2bu.lineart.crease_threshold = 0.0

# ---- collection membership
col_collection_1.objects.link(ob_obfpannelblenderunit)
col_collection_1.objects.link(ob_smallkey)
col_collection_1.objects.link(ob_pentapill)
col_collection_1.objects.link(ob_plusblenderzup)
col_collection_1.objects.link(ob_star)
col_collection_1.objects.link(ob_dynocube)
col_collection_1.objects.link(ob_navarrow)
col_collection_1.objects.link(ob_arrowpointingx)
col_collection_1.objects.link(ob_arrowpointingz)
col_collection_1.objects.link(ob_arrowpointingy)
col_collection_1.objects.link(ob_plusblenderxup)
col_collection_1.objects.link(ob_obfpanne1bux2bu)

# ---- scene / render settings (as saved in the file)
scene.frame_start = 1; scene.frame_end = 250; scene.frame_set(1)
scene.render.engine = 'BLENDER_EEVEE_NEXT'
scene.render.resolution_percentage = 50
scene.render.dither_intensity = 0.0
scene.cycles.use_denoising = False
scene.cycles.samples = 128
scene.cycles.sampling_pattern = 'TABULATED_SOBOL'
scene.cycles.light_sampling_threshold = 0.0
scene.cycles.use_adaptive_sampling = False
scene.cycles.use_light_tree = False
scene.cycles.blur_glossy = 0.0
scene.cycles.sample_clamp_indirect = 0.0
scene.view_settings.view_transform = 'Standard'
bpy.context.view_layer.update()

# ---- added for rendering (the .blend has no active camera and no usable light): camera, sun
cam_auto = bpy.data.cameras.new('AutoCamera')
cam_auto.lens = 50.0
cam_auto.sensor_width = 36.0
cam_auto.clip_end = 1000.0
ob_auto_camera = bpy.data.objects.new('AutoCamera', cam_auto)
scene.collection.objects.link(ob_auto_camera)
ob_auto_camera.location = (16.9531, -20.3437, 14.5462)
ob_auto_camera.rotation_euler = (1.09748, -7.21219e-08, 0.694738)
scene.camera = ob_auto_camera
light_auto_sun = bpy.data.lights.new('AutoSun', 'SUN')
light_auto_sun.energy = 3.0
light_auto_sun.angle = 0.0523599
ob_auto_sun = bpy.data.objects.new('AutoSun', light_auto_sun)
scene.collection.objects.link(ob_auto_sun)
ob_auto_sun.rotation_euler = (0.872665, 0.174533, 0.523599)
bpy.context.view_layer.update()
